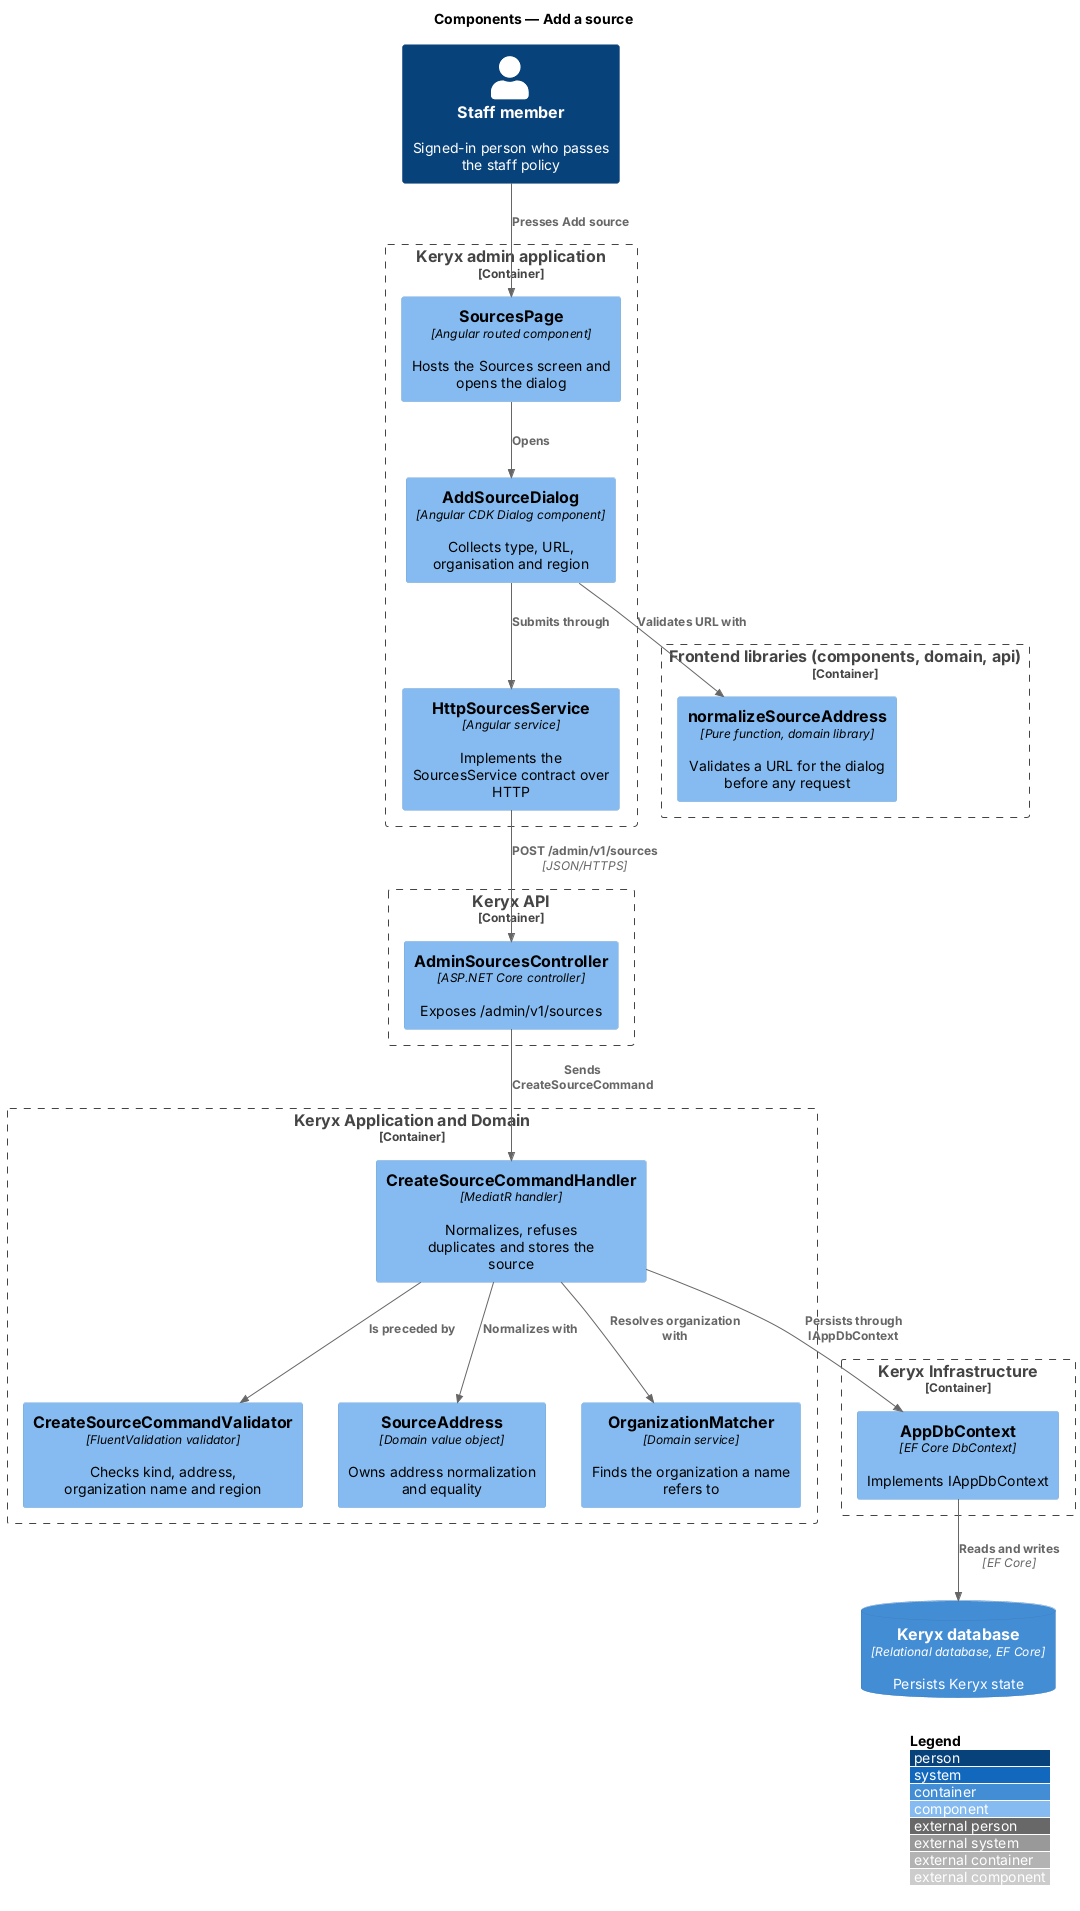

The diagram above was rendered by PlantUML. Its source (embedded in the PNG):
@startuml
!include <C4/C4_Component>
LAYOUT_WITH_LEGEND()
title Components — Add a source

Person(staff, "Staff member", "Signed-in person who passes the staff policy")
Container_Boundary(admin_b, "Keryx admin application") {
  Component(page, "SourcesPage", "Angular routed component", "Hosts the Sources screen and opens the dialog")
  Component(dlg, "AddSourceDialog", "Angular CDK Dialog component", "Collects type, URL, organisation and region")
  Component(svc, "HttpSourcesService", "Angular service", "Implements the SourcesService contract over HTTP")
}
Container_Boundary(lib_b, "Frontend libraries (components, domain, api)") {
  Component(norm, "normalizeSourceAddress", "Pure function, domain library", "Validates a URL for the dialog before any request")
}
Container_Boundary(api_b, "Keryx API") {
  Component(ctrl, "AdminSourcesController", "ASP.NET Core controller", "Exposes /admin/v1/sources")
}
Container_Boundary(app_b, "Keryx Application and Domain") {
  Component(val, "CreateSourceCommandValidator", "FluentValidation validator", "Checks kind, address, organization name and region")
  Component(h, "CreateSourceCommandHandler", "MediatR handler", "Normalizes, refuses duplicates and stores the source")
  Component(addr, "SourceAddress", "Domain value object", "Owns address normalization and equality")
  Component(orgm, "OrganizationMatcher", "Domain service", "Finds the organization a name refers to")
}
Container_Boundary(inf_b, "Keryx Infrastructure") {
  Component(ctx, "AppDbContext", "EF Core DbContext", "Implements IAppDbContext")
}
ContainerDb(db, "Keryx database", "Relational database, EF Core", "Persists Keryx state")

Rel(staff, page, "Presses Add source")
Rel(page, dlg, "Opens")
Rel(dlg, norm, "Validates URL with")
Rel(dlg, svc, "Submits through")
Rel(svc, ctrl, "POST /admin/v1/sources", "JSON/HTTPS")
Rel(ctrl, h, "Sends CreateSourceCommand")
Rel(h, val, "Is preceded by")
Rel(h, addr, "Normalizes with")
Rel(h, orgm, "Resolves organization with")
Rel(h, ctx, "Persists through IAppDbContext")
Rel(ctx, db, "Reads and writes", "EF Core")
@enduml